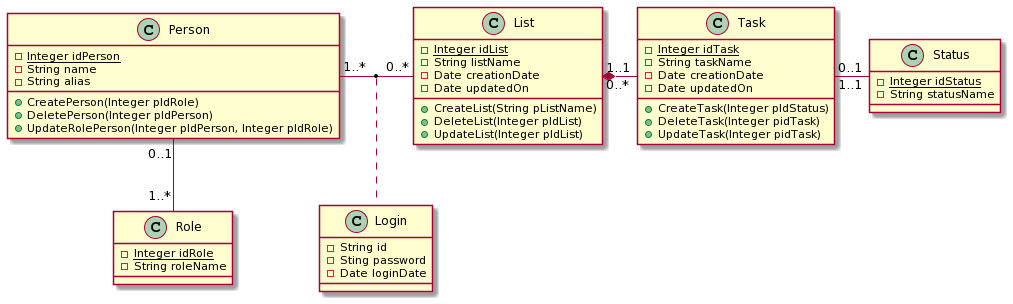

The diagram above was rendered by PlantUML. Its source (embedded in the PNG):
@startuml
class List {
 -{static} Integer idList
 -String listName
 -Date creationDate
 -Date updatedOn
 +CreateList(String pListName)
 +DeleteList(Integer pIdList)
 +UpdateList(Integer pIdList)
}

class Task {
 -{static} Integer idTask
 -String taskName
 -Date creationDate
 -Date updatedOn
 +CreateTask(Integer pIdStatus)
 +DeleteTask(Integer pidTask)
 +UpdateTask(Integer pidTask)
}

List "1..1" *- "0..*" Task

class Status {
 -{static} Integer idStatus
 -String statusName
}

Task "0..1" - "1..1" Status

class Person {
 -{static} Integer idPerson
 -String name
 -String alias
 +CreatePerson(Integer pIdRole)
 +DeletePerson(Integer pIdPerson)
 +UpdateRolePerson(Integer pIdPerson, Integer pIdRole)
}

Person "1..*" - "0..*" List

class Role {
 -{static} Integer idRole
 -String roleName
}

Person "0..1" -- "1..*" Role

class Login {
 -String id
 -Sting password
 -Date loginDate
}

(Person, List) . Login
@enduml